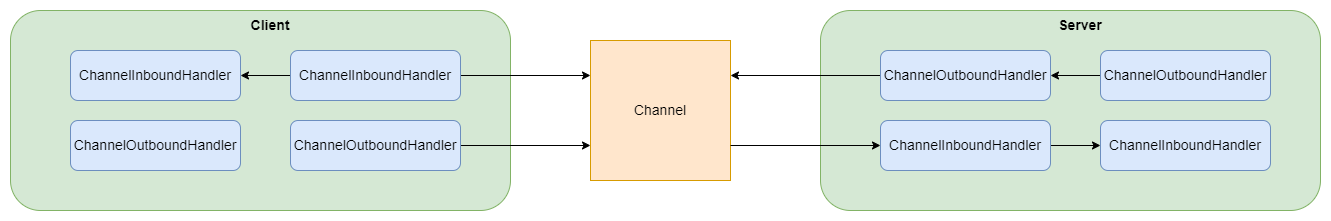

The diagram above was exported from draw.io. Its source (the exported page's mxGraphModel, read from the mxfile embedded in the PNG):
<mxGraphModel dx="1406" dy="841" grid="1" gridSize="10" guides="1" tooltips="1" connect="1" arrows="1" fold="1" page="1" pageScale="1" pageWidth="1169" pageHeight="1654" math="0" shadow="0">
  <root>
    <mxCell id="0" />
    <mxCell id="1" parent="0" />
    <mxCell id="_wpDSv7STCAiZcIfuIXa-1" value="" style="rounded=1;whiteSpace=wrap;html=1;fillColor=#d5e8d4;strokeColor=#82b366;fontSize=14;" vertex="1" parent="1">
      <mxGeometry x="110" y="140" width="500" height="200" as="geometry" />
    </mxCell>
    <mxCell id="_wpDSv7STCAiZcIfuIXa-2" value="ChannelInboundHandler" style="rounded=1;whiteSpace=wrap;html=1;fillColor=#dae8fc;strokeColor=#6c8ebf;fontSize=14;" vertex="1" parent="1">
      <mxGeometry x="170" y="180" width="170" height="50" as="geometry" />
    </mxCell>
    <mxCell id="_wpDSv7STCAiZcIfuIXa-4" style="edgeStyle=orthogonalEdgeStyle;rounded=0;orthogonalLoop=1;jettySize=auto;html=1;entryX=1;entryY=0.5;entryDx=0;entryDy=0;fontSize=14;" edge="1" parent="1" source="_wpDSv7STCAiZcIfuIXa-3" target="_wpDSv7STCAiZcIfuIXa-2">
      <mxGeometry relative="1" as="geometry" />
    </mxCell>
    <mxCell id="_wpDSv7STCAiZcIfuIXa-9" style="edgeStyle=orthogonalEdgeStyle;rounded=0;orthogonalLoop=1;jettySize=auto;html=1;entryX=0;entryY=0.25;entryDx=0;entryDy=0;fontSize=14;" edge="1" parent="1" source="_wpDSv7STCAiZcIfuIXa-3" target="_wpDSv7STCAiZcIfuIXa-5">
      <mxGeometry relative="1" as="geometry" />
    </mxCell>
    <mxCell id="_wpDSv7STCAiZcIfuIXa-3" value="ChannelInboundHandler" style="rounded=1;whiteSpace=wrap;html=1;fillColor=#dae8fc;strokeColor=#6c8ebf;fontSize=14;" vertex="1" parent="1">
      <mxGeometry x="390" y="180" width="170" height="50" as="geometry" />
    </mxCell>
    <mxCell id="_wpDSv7STCAiZcIfuIXa-5" value="Channel" style="whiteSpace=wrap;html=1;aspect=fixed;fontSize=14;fillColor=#ffe6cc;strokeColor=#d79b00;" vertex="1" parent="1">
      <mxGeometry x="690" y="170" width="140" height="140" as="geometry" />
    </mxCell>
    <mxCell id="_wpDSv7STCAiZcIfuIXa-6" value="ChannelOutboundHandler" style="rounded=1;whiteSpace=wrap;html=1;fillColor=#dae8fc;strokeColor=#6c8ebf;fontSize=14;" vertex="1" parent="1">
      <mxGeometry x="170" y="250" width="170" height="50" as="geometry" />
    </mxCell>
    <mxCell id="_wpDSv7STCAiZcIfuIXa-8" style="edgeStyle=orthogonalEdgeStyle;rounded=0;orthogonalLoop=1;jettySize=auto;html=1;entryX=0;entryY=0.75;entryDx=0;entryDy=0;fontSize=14;" edge="1" parent="1" source="_wpDSv7STCAiZcIfuIXa-7" target="_wpDSv7STCAiZcIfuIXa-5">
      <mxGeometry relative="1" as="geometry" />
    </mxCell>
    <mxCell id="_wpDSv7STCAiZcIfuIXa-7" value="ChannelOutboundHandler" style="rounded=1;whiteSpace=wrap;html=1;fillColor=#dae8fc;strokeColor=#6c8ebf;fontSize=14;" vertex="1" parent="1">
      <mxGeometry x="390" y="250" width="170" height="50" as="geometry" />
    </mxCell>
    <mxCell id="_wpDSv7STCAiZcIfuIXa-10" value="Client" style="text;html=1;strokeColor=none;fillColor=none;align=center;verticalAlign=middle;whiteSpace=wrap;rounded=0;fontSize=14;fontStyle=1" vertex="1" parent="1">
      <mxGeometry x="310" y="140" width="120" height="30" as="geometry" />
    </mxCell>
    <mxCell id="_wpDSv7STCAiZcIfuIXa-13" value="" style="rounded=1;whiteSpace=wrap;html=1;fillColor=#d5e8d4;strokeColor=#82b366;fontSize=14;" vertex="1" parent="1">
      <mxGeometry x="920" y="140" width="500" height="200" as="geometry" />
    </mxCell>
    <mxCell id="_wpDSv7STCAiZcIfuIXa-21" style="edgeStyle=orthogonalEdgeStyle;rounded=0;orthogonalLoop=1;jettySize=auto;html=1;entryX=1;entryY=0.25;entryDx=0;entryDy=0;fontSize=14;" edge="1" parent="1" source="_wpDSv7STCAiZcIfuIXa-14" target="_wpDSv7STCAiZcIfuIXa-5">
      <mxGeometry relative="1" as="geometry" />
    </mxCell>
    <mxCell id="_wpDSv7STCAiZcIfuIXa-14" value="ChannelOutboundHandler" style="rounded=1;whiteSpace=wrap;html=1;fillColor=#dae8fc;strokeColor=#6c8ebf;fontSize=14;" vertex="1" parent="1">
      <mxGeometry x="980" y="180" width="170" height="50" as="geometry" />
    </mxCell>
    <mxCell id="_wpDSv7STCAiZcIfuIXa-15" style="edgeStyle=orthogonalEdgeStyle;rounded=0;orthogonalLoop=1;jettySize=auto;html=1;entryX=1;entryY=0.5;entryDx=0;entryDy=0;fontSize=14;" edge="1" parent="1" source="_wpDSv7STCAiZcIfuIXa-16" target="_wpDSv7STCAiZcIfuIXa-14">
      <mxGeometry relative="1" as="geometry" />
    </mxCell>
    <mxCell id="_wpDSv7STCAiZcIfuIXa-16" value="ChannelOutboundHandler" style="rounded=1;whiteSpace=wrap;html=1;fillColor=#dae8fc;strokeColor=#6c8ebf;fontSize=14;" vertex="1" parent="1">
      <mxGeometry x="1200" y="180" width="170" height="50" as="geometry" />
    </mxCell>
    <mxCell id="_wpDSv7STCAiZcIfuIXa-23" style="edgeStyle=orthogonalEdgeStyle;rounded=0;orthogonalLoop=1;jettySize=auto;html=1;fontSize=14;" edge="1" parent="1" source="_wpDSv7STCAiZcIfuIXa-17" target="_wpDSv7STCAiZcIfuIXa-18">
      <mxGeometry relative="1" as="geometry" />
    </mxCell>
    <mxCell id="_wpDSv7STCAiZcIfuIXa-17" value="ChannelInboundHandler" style="rounded=1;whiteSpace=wrap;html=1;fillColor=#dae8fc;strokeColor=#6c8ebf;fontSize=14;" vertex="1" parent="1">
      <mxGeometry x="980" y="250" width="170" height="50" as="geometry" />
    </mxCell>
    <mxCell id="_wpDSv7STCAiZcIfuIXa-18" value="ChannelInboundHandler" style="rounded=1;whiteSpace=wrap;html=1;fillColor=#dae8fc;strokeColor=#6c8ebf;fontSize=14;" vertex="1" parent="1">
      <mxGeometry x="1200" y="250" width="170" height="50" as="geometry" />
    </mxCell>
    <mxCell id="_wpDSv7STCAiZcIfuIXa-19" value="Server" style="text;html=1;strokeColor=none;fillColor=none;align=center;verticalAlign=middle;whiteSpace=wrap;rounded=0;fontSize=14;fontStyle=1" vertex="1" parent="1">
      <mxGeometry x="1120" y="140" width="120" height="30" as="geometry" />
    </mxCell>
    <mxCell id="_wpDSv7STCAiZcIfuIXa-20" style="edgeStyle=orthogonalEdgeStyle;rounded=0;orthogonalLoop=1;jettySize=auto;html=1;entryX=0;entryY=0.5;entryDx=0;entryDy=0;fontSize=14;exitX=1;exitY=0.75;exitDx=0;exitDy=0;" edge="1" parent="1" target="_wpDSv7STCAiZcIfuIXa-17" source="_wpDSv7STCAiZcIfuIXa-5">
      <mxGeometry relative="1" as="geometry">
        <mxPoint x="890" y="275" as="sourcePoint" />
      </mxGeometry>
    </mxCell>
  </root>
</mxGraphModel>